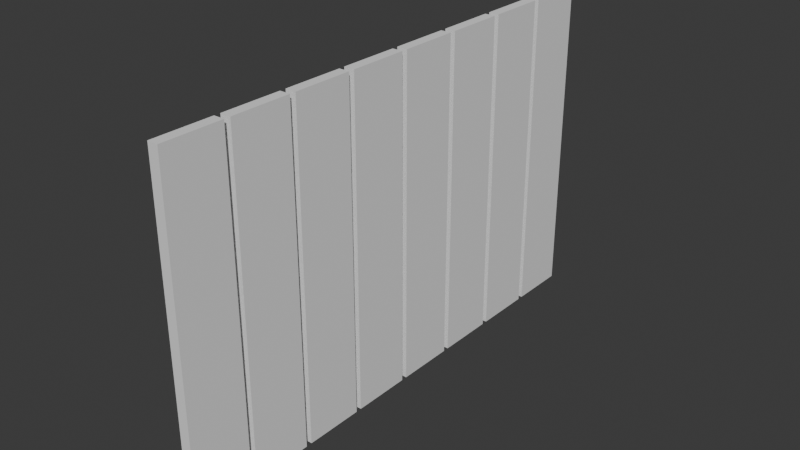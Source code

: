 # Source: doskizdanii2_5x5.blend  (saved by Blender 4.1.24; exported with 4.5.12 LTS)
import bpy
from mathutils import Matrix  # noqa: F401  (used for matrix-valued properties, if any)

bpy.ops.wm.read_factory_settings(use_empty=True)
scene = bpy.context.scene
scene.name = 'Scene'

# ---- collections
col_collection = bpy.data.collections.new('Collection'); scene.collection.children.link(col_collection)
col_doski = bpy.data.collections.new('doski'); scene.collection.children.link(col_doski)

# ---- world
world_world = bpy.data.worlds.new('World'); scene.world = world_world
world_world.use_nodes = True; world_world.node_tree.nodes.clear()
_N = world_world.node_tree.nodes; _L = world_world.node_tree.links
n0 = _N.new('ShaderNodeOutputWorld'); n0.name = 'World Output'; n0.location = (300, 300)
n1 = _N.new('ShaderNodeBackground'); n1.name = 'Background'; n1.location = (10, 300)
n1.inputs[0].default_value = (0.05088, 0.05088, 0.05088, 1.0)
_L.new(n1.outputs[0], n0.inputs[0])
n0.is_active_output = True
world_world.color = (0.05088, 0.05088, 0.05088)
world_world.use_sun_shadow = False
world_world.sun_shadow_jitter_overblur = 0.0

# ---- meshes
me_plane_012 = bpy.data.meshes.new('Plane.012')
me_plane_012.from_pydata([(-1.112, 3.173, 0.05), (0.979, 3.173, 0.05), (0.979, 3.552, 0.05), (-1.112, 3.552, 0.05), (0.979, 3.173, -0.05), (0.979, 3.552, -0.05), (-1.112, 3.552, -0.05), (-1.112, 3.173, -0.05), (-1.112, 3.59, 0.05), (0.979, 3.59, 0.05), (0.979, 3.969, 0.05), (-1.112, 3.969, 0.05), (0.979, 3.59, -0.05), (0.979, 3.969, -0.05), (-1.112, 3.969, -0.05), (-1.112, 3.59, -0.05), (-1.112, 4.007, 0.05), (0.979, 4.007, 0.05), (0.979, 4.387, 0.05), (-1.112, 4.387, 0.05), (0.979, 4.007, -0.05), (0.979, 4.387, -0.05), (-1.112, 4.387, -0.05), (-1.112, 4.007, -0.05), (-1.112, 4.424, 0.05), (0.979, 4.424, 0.05), (0.979, 4.804, 0.05), (-1.112, 4.804, 0.05), (0.979, 4.424, -0.05), (0.979, 4.804, -0.05), (-1.112, 4.804, -0.05), (-1.112, 4.424, -0.05), (-1.112, 4.842, 0.05), (0.979, 4.842, 0.05), (0.979, 5.221, 0.05), (-1.112, 5.221, 0.05), (0.979, 4.842, -0.05), (0.979, 5.221, -0.05), (-1.112, 5.221, -0.05), (-1.112, 4.842, -0.05), (-1.112, 5.259, 0.05), (0.979, 5.259, 0.05), (0.979, 5.638, 0.05), (-1.112, 5.638, 0.05), (0.979, 5.259, -0.05), (0.979, 5.638, -0.05), (-1.112, 5.638, -0.05), (-1.112, 5.259, -0.05), (-1.112, 5.676, 0.05), (0.979, 5.676, 0.05), (0.979, 6.056, 0.05), (-1.112, 6.056, 0.05), (0.979, 5.676, -0.05), (0.979, 6.056, -0.05), (-1.112, 6.056, -0.05), (-1.112, 5.676, -0.05), (-1.112, 6.094, 0.05), (0.979, 6.094, 0.05), (0.979, 6.473, 0.05), (-1.112, 6.473, 0.05), (0.979, 6.094, -0.05), (0.979, 6.473, -0.05), (-1.112, 6.473, -0.05), (-1.112, 6.094, -0.05)], [], [(0, 1, 4, 7), (7, 4, 5, 6), (1, 2, 5, 4), (2, 3, 6, 5), (3, 0, 7, 6), (1, 0, 3, 2), (8, 9, 12, 15), (15, 12, 13, 14), (9, 10, 13, 12), (10, 11, 14, 13), (11, 8, 15, 14), (9, 8, 11, 10), (16, 17, 20, 23), (23, 20, 21, 22), (17, 18, 21, 20), (18, 19, 22, 21), (19, 16, 23, 22), (17, 16, 19, 18), (24, 25, 28, 31), (31, 28, 29, 30), (25, 26, 29, 28), (26, 27, 30, 29), (27, 24, 31, 30), (25, 24, 27, 26), (32, 33, 36, 39), (39, 36, 37, 38), (33, 34, 37, 36), (34, 35, 38, 37), (35, 32, 39, 38), (33, 32, 35, 34), (40, 41, 44, 47), (47, 44, 45, 46), (41, 42, 45, 44), (42, 43, 46, 45), (43, 40, 47, 46), (41, 40, 43, 42), (48, 49, 52, 55), (55, 52, 53, 54), (49, 50, 53, 52), (50, 51, 54, 53), (51, 48, 55, 54), (49, 48, 51, 50), (56, 57, 60, 63), (63, 60, 61, 62), (57, 58, 61, 60), (58, 59, 62, 61), (59, 56, 63, 62), (57, 56, 59, 58)])
_uv = me_plane_012.uv_layers.new(name='UVMap')
_uv.uv.foreach_set('vector', [0.01052, 0.8105, 0.9895, 0.8105, 0.9895, 0.8105, 0.01052, 0.8105, 0.01052, 0.8105, 0.9895, 0.8105, 0.9895, 0.9895, 0.01052, 0.9895, 0.9895, 0.8105, 0.9895, 0.9895, 0.9895, 0.9895, 0.9895, 0.8105, 0.9895, 0.9895, 0.01052, 0.9895, 0.01052, 0.9895, 0.9895, 0.9895, 0.01052, 0.9895, 0.01052, 0.8105, 0.01052, 0.8105, 0.01052, 0.9895, 0.9895, 0.8105, 0.01052, 0.8105, 0.01052, 0.9895, 0.9895, 0.9895, 0.01052, 0.8105, 0.9895, 0.8105, 0.9895, 0.8105, 0.01052, 0.8105, 0.01052, 0.8105, 0.9895, 0.8105, 0.9895, 0.9895, 0.01052, 0.9895, 0.9895, 0.8105, 0.9895, 0.9895, 0.9895, 0.9895, 0.9895, 0.8105, 0.9895, 0.9895, 0.01052, 0.9895, 0.01052, 0.9895, 0.9895, 0.9895, 0.01052, 0.9895, 0.01052, 0.8105, 0.01052, 0.8105, 0.01052, 0.9895, 0.9895, 0.8105, 0.01052, 0.8105, 0.01052, 0.9895, 0.9895, 0.9895, 0.01052, 0.8105, 0.9895, 0.8105, 0.9895, 0.8105, 0.01052, 0.8105, 0.01052, 0.8105, 0.9895, 0.8105, 0.9895, 0.9895, 0.01052, 0.9895, 0.9895, 0.8105, 0.9895, 0.9895, 0.9895, 0.9895, 0.9895, 0.8105, 0.9895, 0.9895, 0.01052, 0.9895, 0.01052, 0.9895, 0.9895, 0.9895, 0.01052, 0.9895, 0.01052, 0.8105, 0.01052, 0.8105, 0.01052, 0.9895, 0.9895, 0.8105, 0.01052, 0.8105, 0.01052, 0.9895, 0.9895, 0.9895, 0.01052, 0.8105, 0.9895, 0.8105, 0.9895, 0.8105, 0.01052, 0.8105, 0.01052, 0.8105, 0.9895, 0.8105, 0.9895, 0.9895, 0.01052, 0.9895, 0.9895, 0.8105, 0.9895, 0.9895, 0.9895, 0.9895, 0.9895, 0.8105, 0.9895, 0.9895, 0.01052, 0.9895, 0.01052, 0.9895, 0.9895, 0.9895, 0.01052, 0.9895, 0.01052, 0.8105, 0.01052, 0.8105, 0.01052, 0.9895, 0.9895, 0.8105, 0.01052, 0.8105, 0.01052, 0.9895, 0.9895, 0.9895, 0.01052, 0.8105, 0.9895, 0.8105, 0.9895, 0.8105, 0.01052, 0.8105, 0.01052, 0.8105, 0.9895, 0.8105, 0.9895, 0.9895, 0.01052, 0.9895, 0.9895, 0.8105, 0.9895, 0.9895, 0.9895, 0.9895, 0.9895, 0.8105, 0.9895, 0.9895, 0.01052, 0.9895, 0.01052, 0.9895, 0.9895, 0.9895, 0.01052, 0.9895, 0.01052, 0.8105, 0.01052, 0.8105, 0.01052, 0.9895, 0.9895, 0.8105, 0.01052, 0.8105, 0.01052, 0.9895, 0.9895, 0.9895, 0.01052, 0.8105, 0.9895, 0.8105, 0.9895, 0.8105, 0.01052, 0.8105, 0.01052, 0.8105, 0.9895, 0.8105, 0.9895, 0.9895, 0.01052, 0.9895, 0.9895, 0.8105, 0.9895, 0.9895, 0.9895, 0.9895, 0.9895, 0.8105, 0.9895, 0.9895, 0.01052, 0.9895, 0.01052, 0.9895, 0.9895, 0.9895, 0.01052, 0.9895, 0.01052, 0.8105, 0.01052, 0.8105, 0.01052, 0.9895, 0.9895, 0.8105, 0.01052, 0.8105, 0.01052, 0.9895, 0.9895, 0.9895, 0.01052, 0.8105, 0.9895, 0.8105, 0.9895, 0.8105, 0.01052, 0.8105, 0.01052, 0.8105, 0.9895, 0.8105, 0.9895, 0.9895, 0.01052, 0.9895, 0.9895, 0.8105, 0.9895, 0.9895, 0.9895, 0.9895, 0.9895, 0.8105, 0.9895, 0.9895, 0.01052, 0.9895, 0.01052, 0.9895, 0.9895, 0.9895, 0.01052, 0.9895, 0.01052, 0.8105, 0.01052, 0.8105, 0.01052, 0.9895, 0.9895, 0.8105, 0.01052, 0.8105, 0.01052, 0.9895, 0.9895, 0.9895, 0.01052, 0.8105, 0.9895, 0.8105, 0.9895, 0.8105, 0.01052, 0.8105, 0.01052, 0.8105, 0.9895, 0.8105, 0.9895, 0.9895, 0.01052, 0.9895, 0.9895, 0.8105, 0.9895, 0.9895, 0.9895, 0.9895, 0.9895, 0.8105, 0.9895, 0.9895, 0.01052, 0.9895, 0.01052, 0.9895, 0.9895, 0.9895, 0.01052, 0.9895, 0.01052, 0.8105, 0.01052, 0.8105, 0.01052, 0.9895, 0.9895, 0.8105, 0.01052, 0.8105, 0.01052, 0.9895, 0.9895, 0.9895])
me_plane_012.update()

# ---- objects
ob_doskizdanii2_5x5 = bpy.data.objects.new('doskizdanii2,5x5', me_plane_012)

# ---- transforms, parenting, visibility, modifiers, constraints
ob_doskizdanii2_5x5.location = (10.95, -21.72, 1.53)
ob_doskizdanii2_5x5.rotation_euler = (-0.0, 4.712, 0.0)
ob_doskizdanii2_5x5.scale = (1.5, 1.5, 1.0)

# ---- collection membership
col_doski.objects.link(ob_doskizdanii2_5x5)

# ---- scene / render settings (as saved in the file)
scene.frame_start = 1; scene.frame_end = 250; scene.frame_set(1)
scene.render.engine = 'BLENDER_EEVEE_NEXT'
scene.cycles.sampling_pattern = 'TABULATED_SOBOL'
scene.eevee.ray_tracing_options.trace_max_roughness = 0.0
bpy.context.view_layer.update()

# ---- added for rendering (the .blend has no active camera and no usable light): camera, sun
cam_auto = bpy.data.cameras.new('AutoCamera')
cam_auto.lens = 50.0
cam_auto.sensor_width = 36.0
cam_auto.clip_end = 1000.0
ob_auto_camera = bpy.data.objects.new('AutoCamera', cam_auto)
scene.collection.objects.link(ob_auto_camera)
ob_auto_camera.location = (16.3735, -20.9928, 5.7688)
ob_auto_camera.rotation_euler = (1.09748, -7.21219e-08, 0.694738)
scene.camera = ob_auto_camera
light_auto_sun = bpy.data.lights.new('AutoSun', 'SUN')
light_auto_sun.energy = 3.0
light_auto_sun.angle = 0.0523599
ob_auto_sun = bpy.data.objects.new('AutoSun', light_auto_sun)
scene.collection.objects.link(ob_auto_sun)
ob_auto_sun.rotation_euler = (0.872665, 0.174533, 0.523599)
bpy.context.view_layer.update()
